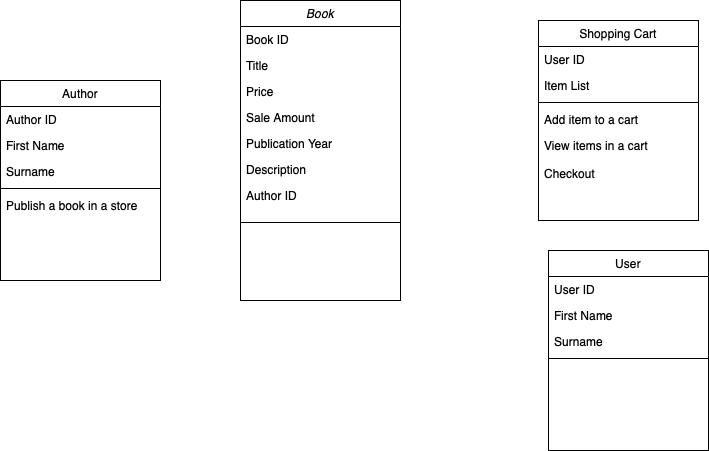

The diagram above was exported from draw.io. Its source (the exported page's mxGraphModel, read from the mxfile embedded in the PNG):
<mxGraphModel dx="1293" dy="534" grid="1" gridSize="10" guides="1" tooltips="1" connect="1" arrows="1" fold="1" page="1" pageScale="1" pageWidth="827" pageHeight="1169" math="0" shadow="0">
  <root>
    <mxCell id="WIyWlLk6GJQsqaUBKTNV-0" />
    <mxCell id="WIyWlLk6GJQsqaUBKTNV-1" parent="WIyWlLk6GJQsqaUBKTNV-0" />
    <mxCell id="zkfFHV4jXpPFQw0GAbJ--0" value="Book" style="swimlane;fontStyle=2;align=center;verticalAlign=top;childLayout=stackLayout;horizontal=1;startSize=26;horizontalStack=0;resizeParent=1;resizeLast=0;collapsible=1;marginBottom=0;rounded=0;shadow=0;strokeWidth=1;" parent="WIyWlLk6GJQsqaUBKTNV-1" vertex="1">
      <mxGeometry x="210" y="100" width="160" height="300" as="geometry">
        <mxRectangle x="230" y="140" width="160" height="26" as="alternateBounds" />
      </mxGeometry>
    </mxCell>
    <mxCell id="zkfFHV4jXpPFQw0GAbJ--1" value="Book ID" style="text;align=left;verticalAlign=top;spacingLeft=4;spacingRight=4;overflow=hidden;rotatable=0;points=[[0,0.5],[1,0.5]];portConstraint=eastwest;" parent="zkfFHV4jXpPFQw0GAbJ--0" vertex="1">
      <mxGeometry y="26" width="160" height="26" as="geometry" />
    </mxCell>
    <mxCell id="zkfFHV4jXpPFQw0GAbJ--2" value="Title" style="text;align=left;verticalAlign=top;spacingLeft=4;spacingRight=4;overflow=hidden;rotatable=0;points=[[0,0.5],[1,0.5]];portConstraint=eastwest;rounded=0;shadow=0;html=0;" parent="zkfFHV4jXpPFQw0GAbJ--0" vertex="1">
      <mxGeometry y="52" width="160" height="26" as="geometry" />
    </mxCell>
    <mxCell id="zkfFHV4jXpPFQw0GAbJ--3" value="Price&#10;&#10;" style="text;align=left;verticalAlign=top;spacingLeft=4;spacingRight=4;overflow=hidden;rotatable=0;points=[[0,0.5],[1,0.5]];portConstraint=eastwest;rounded=0;shadow=0;html=0;" parent="zkfFHV4jXpPFQw0GAbJ--0" vertex="1">
      <mxGeometry y="78" width="160" height="26" as="geometry" />
    </mxCell>
    <mxCell id="pu4ulFUJIBOW7gIQDOu8-2" value="Sale Amount&#10;" style="text;align=left;verticalAlign=top;spacingLeft=4;spacingRight=4;overflow=hidden;rotatable=0;points=[[0,0.5],[1,0.5]];portConstraint=eastwest;rounded=0;shadow=0;html=0;" parent="zkfFHV4jXpPFQw0GAbJ--0" vertex="1">
      <mxGeometry y="104" width="160" height="26" as="geometry" />
    </mxCell>
    <mxCell id="pu4ulFUJIBOW7gIQDOu8-3" value="Publication Year" style="text;align=left;verticalAlign=top;spacingLeft=4;spacingRight=4;overflow=hidden;rotatable=0;points=[[0,0.5],[1,0.5]];portConstraint=eastwest;rounded=0;shadow=0;html=0;" parent="zkfFHV4jXpPFQw0GAbJ--0" vertex="1">
      <mxGeometry y="130" width="160" height="26" as="geometry" />
    </mxCell>
    <mxCell id="pu4ulFUJIBOW7gIQDOu8-4" value="Description" style="text;align=left;verticalAlign=top;spacingLeft=4;spacingRight=4;overflow=hidden;rotatable=0;points=[[0,0.5],[1,0.5]];portConstraint=eastwest;rounded=0;shadow=0;html=0;" parent="zkfFHV4jXpPFQw0GAbJ--0" vertex="1">
      <mxGeometry y="156" width="160" height="26" as="geometry" />
    </mxCell>
    <mxCell id="pu4ulFUJIBOW7gIQDOu8-7" value="Author ID" style="text;align=left;verticalAlign=top;spacingLeft=4;spacingRight=4;overflow=hidden;rotatable=0;points=[[0,0.5],[1,0.5]];portConstraint=eastwest;rounded=0;shadow=0;html=0;" parent="zkfFHV4jXpPFQw0GAbJ--0" vertex="1">
      <mxGeometry y="182" width="160" height="26" as="geometry" />
    </mxCell>
    <mxCell id="zkfFHV4jXpPFQw0GAbJ--4" value="" style="line;html=1;strokeWidth=1;align=left;verticalAlign=middle;spacingTop=-1;spacingLeft=3;spacingRight=3;rotatable=0;labelPosition=right;points=[];portConstraint=eastwest;" parent="zkfFHV4jXpPFQw0GAbJ--0" vertex="1">
      <mxGeometry y="208" width="160" height="28" as="geometry" />
    </mxCell>
    <mxCell id="zkfFHV4jXpPFQw0GAbJ--17" value="Shopping Cart" style="swimlane;fontStyle=0;align=center;verticalAlign=top;childLayout=stackLayout;horizontal=1;startSize=26;horizontalStack=0;resizeParent=1;resizeLast=0;collapsible=1;marginBottom=0;rounded=0;shadow=0;strokeWidth=1;" parent="WIyWlLk6GJQsqaUBKTNV-1" vertex="1">
      <mxGeometry x="508" y="120" width="160" height="200" as="geometry">
        <mxRectangle x="550" y="140" width="160" height="26" as="alternateBounds" />
      </mxGeometry>
    </mxCell>
    <mxCell id="zkfFHV4jXpPFQw0GAbJ--18" value="User ID" style="text;align=left;verticalAlign=top;spacingLeft=4;spacingRight=4;overflow=hidden;rotatable=0;points=[[0,0.5],[1,0.5]];portConstraint=eastwest;" parent="zkfFHV4jXpPFQw0GAbJ--17" vertex="1">
      <mxGeometry y="26" width="160" height="26" as="geometry" />
    </mxCell>
    <mxCell id="zkfFHV4jXpPFQw0GAbJ--19" value="Item List" style="text;align=left;verticalAlign=top;spacingLeft=4;spacingRight=4;overflow=hidden;rotatable=0;points=[[0,0.5],[1,0.5]];portConstraint=eastwest;rounded=0;shadow=0;html=0;" parent="zkfFHV4jXpPFQw0GAbJ--17" vertex="1">
      <mxGeometry y="52" width="160" height="26" as="geometry" />
    </mxCell>
    <mxCell id="zkfFHV4jXpPFQw0GAbJ--23" value="" style="line;html=1;strokeWidth=1;align=left;verticalAlign=middle;spacingTop=-1;spacingLeft=3;spacingRight=3;rotatable=0;labelPosition=right;points=[];portConstraint=eastwest;" parent="zkfFHV4jXpPFQw0GAbJ--17" vertex="1">
      <mxGeometry y="78" width="160" height="8" as="geometry" />
    </mxCell>
    <mxCell id="zkfFHV4jXpPFQw0GAbJ--24" value="Add item to a cart" style="text;align=left;verticalAlign=top;spacingLeft=4;spacingRight=4;overflow=hidden;rotatable=0;points=[[0,0.5],[1,0.5]];portConstraint=eastwest;" parent="zkfFHV4jXpPFQw0GAbJ--17" vertex="1">
      <mxGeometry y="86" width="160" height="26" as="geometry" />
    </mxCell>
    <mxCell id="zkfFHV4jXpPFQw0GAbJ--25" value="View items in a cart" style="text;align=left;verticalAlign=top;spacingLeft=4;spacingRight=4;overflow=hidden;rotatable=0;points=[[0,0.5],[1,0.5]];portConstraint=eastwest;" parent="zkfFHV4jXpPFQw0GAbJ--17" vertex="1">
      <mxGeometry y="112" width="160" height="28" as="geometry" />
    </mxCell>
    <mxCell id="pu4ulFUJIBOW7gIQDOu8-9" value="Checkout" style="text;align=left;verticalAlign=top;spacingLeft=4;spacingRight=4;overflow=hidden;rotatable=0;points=[[0,0.5],[1,0.5]];portConstraint=eastwest;" parent="zkfFHV4jXpPFQw0GAbJ--17" vertex="1">
      <mxGeometry y="140" width="160" height="28" as="geometry" />
    </mxCell>
    <mxCell id="pu4ulFUJIBOW7gIQDOu8-10" value="Author" style="swimlane;fontStyle=0;align=center;verticalAlign=top;childLayout=stackLayout;horizontal=1;startSize=26;horizontalStack=0;resizeParent=1;resizeLast=0;collapsible=1;marginBottom=0;rounded=0;shadow=0;strokeWidth=1;" parent="WIyWlLk6GJQsqaUBKTNV-1" vertex="1">
      <mxGeometry x="-30" y="180" width="160" height="200" as="geometry">
        <mxRectangle x="550" y="140" width="160" height="26" as="alternateBounds" />
      </mxGeometry>
    </mxCell>
    <mxCell id="pu4ulFUJIBOW7gIQDOu8-11" value="Author ID" style="text;align=left;verticalAlign=top;spacingLeft=4;spacingRight=4;overflow=hidden;rotatable=0;points=[[0,0.5],[1,0.5]];portConstraint=eastwest;" parent="pu4ulFUJIBOW7gIQDOu8-10" vertex="1">
      <mxGeometry y="26" width="160" height="26" as="geometry" />
    </mxCell>
    <mxCell id="pu4ulFUJIBOW7gIQDOu8-12" value="First Name" style="text;align=left;verticalAlign=top;spacingLeft=4;spacingRight=4;overflow=hidden;rotatable=0;points=[[0,0.5],[1,0.5]];portConstraint=eastwest;rounded=0;shadow=0;html=0;" parent="pu4ulFUJIBOW7gIQDOu8-10" vertex="1">
      <mxGeometry y="52" width="160" height="26" as="geometry" />
    </mxCell>
    <mxCell id="pu4ulFUJIBOW7gIQDOu8-17" value="Surname" style="text;align=left;verticalAlign=top;spacingLeft=4;spacingRight=4;overflow=hidden;rotatable=0;points=[[0,0.5],[1,0.5]];portConstraint=eastwest;rounded=0;shadow=0;html=0;" parent="pu4ulFUJIBOW7gIQDOu8-10" vertex="1">
      <mxGeometry y="78" width="160" height="26" as="geometry" />
    </mxCell>
    <mxCell id="pu4ulFUJIBOW7gIQDOu8-13" value="" style="line;html=1;strokeWidth=1;align=left;verticalAlign=middle;spacingTop=-1;spacingLeft=3;spacingRight=3;rotatable=0;labelPosition=right;points=[];portConstraint=eastwest;" parent="pu4ulFUJIBOW7gIQDOu8-10" vertex="1">
      <mxGeometry y="104" width="160" height="8" as="geometry" />
    </mxCell>
    <mxCell id="pu4ulFUJIBOW7gIQDOu8-14" value="Publish a book in a store" style="text;align=left;verticalAlign=top;spacingLeft=4;spacingRight=4;overflow=hidden;rotatable=0;points=[[0,0.5],[1,0.5]];portConstraint=eastwest;" parent="pu4ulFUJIBOW7gIQDOu8-10" vertex="1">
      <mxGeometry y="112" width="160" height="26" as="geometry" />
    </mxCell>
    <mxCell id="pu4ulFUJIBOW7gIQDOu8-20" value="User" style="swimlane;fontStyle=0;align=center;verticalAlign=top;childLayout=stackLayout;horizontal=1;startSize=26;horizontalStack=0;resizeParent=1;resizeLast=0;collapsible=1;marginBottom=0;rounded=0;shadow=0;strokeWidth=1;" parent="WIyWlLk6GJQsqaUBKTNV-1" vertex="1">
      <mxGeometry x="518" y="350" width="160" height="200" as="geometry">
        <mxRectangle x="550" y="140" width="160" height="26" as="alternateBounds" />
      </mxGeometry>
    </mxCell>
    <mxCell id="pu4ulFUJIBOW7gIQDOu8-21" value="User ID" style="text;align=left;verticalAlign=top;spacingLeft=4;spacingRight=4;overflow=hidden;rotatable=0;points=[[0,0.5],[1,0.5]];portConstraint=eastwest;" parent="pu4ulFUJIBOW7gIQDOu8-20" vertex="1">
      <mxGeometry y="26" width="160" height="26" as="geometry" />
    </mxCell>
    <mxCell id="pu4ulFUJIBOW7gIQDOu8-22" value="First Name&#10;" style="text;align=left;verticalAlign=top;spacingLeft=4;spacingRight=4;overflow=hidden;rotatable=0;points=[[0,0.5],[1,0.5]];portConstraint=eastwest;rounded=0;shadow=0;html=0;" parent="pu4ulFUJIBOW7gIQDOu8-20" vertex="1">
      <mxGeometry y="52" width="160" height="26" as="geometry" />
    </mxCell>
    <mxCell id="pu4ulFUJIBOW7gIQDOu8-27" value="Surname" style="text;align=left;verticalAlign=top;spacingLeft=4;spacingRight=4;overflow=hidden;rotatable=0;points=[[0,0.5],[1,0.5]];portConstraint=eastwest;rounded=0;shadow=0;html=0;" parent="pu4ulFUJIBOW7gIQDOu8-20" vertex="1">
      <mxGeometry y="78" width="160" height="26" as="geometry" />
    </mxCell>
    <mxCell id="pu4ulFUJIBOW7gIQDOu8-23" value="" style="line;html=1;strokeWidth=1;align=left;verticalAlign=middle;spacingTop=-1;spacingLeft=3;spacingRight=3;rotatable=0;labelPosition=right;points=[];portConstraint=eastwest;" parent="pu4ulFUJIBOW7gIQDOu8-20" vertex="1">
      <mxGeometry y="104" width="160" height="8" as="geometry" />
    </mxCell>
  </root>
</mxGraphModel>